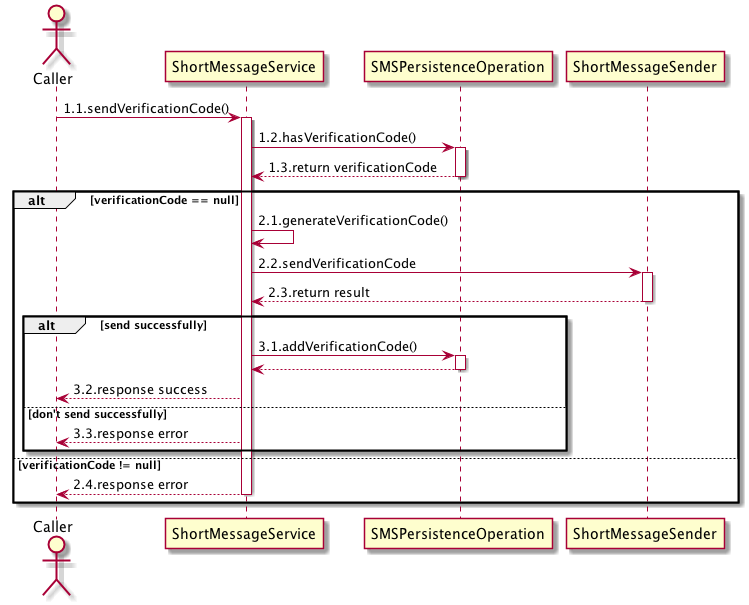

The diagram above was rendered by PlantUML. Its source (embedded in the PNG):
@startuml
actor Caller
Caller -> ShortMessageService : 1.1.sendVerificationCode()
Activate ShortMessageService
ShortMessageService -> SMSPersistenceOperation : 1.2.hasVerificationCode()
Activate SMSPersistenceOperation
SMSPersistenceOperation --> ShortMessageService : 1.3.return verificationCode
Deactivate SMSPersistenceOperation

alt verificationCode == null
    ShortMessageService -> ShortMessageService : 2.1.generateVerificationCode()
    ShortMessageService -> ShortMessageSender : 2.2.sendVerificationCode
    Activate ShortMessageSender
    ShortMessageSender --> ShortMessageService : 2.3.return result
    Deactivate ShortMessageSender
    alt send successfully
        ShortMessageService -> SMSPersistenceOperation : 3.1.addVerificationCode()
        Activate SMSPersistenceOperation
        SMSPersistenceOperation --> ShortMessageService
        Deactivate SMSPersistenceOperation
        ShortMessageService --> Caller : 3.2.response success
    else don't send successfully
        ShortMessageService --> Caller: 3.3.response error
    end

else verificationCode != null
    ShortMessageService --> Caller: 2.4.response error
    Deactivate ShortMessageService
end

@enduml